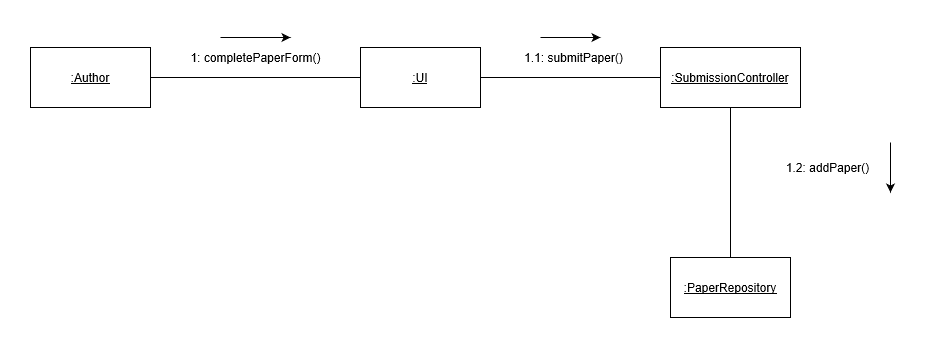

The diagram above was exported from draw.io. Its source (the exported page's mxGraphModel, read from the mxfile embedded in the PNG):
<mxGraphModel shadow="0" math="0" pageHeight="850" pageWidth="1100" pageScale="1" page="1" fold="1" arrows="1" connect="1" tooltips="1" guides="1" gridSize="10" dy="555" dx="979" grid="1" background="#ffffff">
  <root>
    <mxCell id="0" />
    <mxCell id="1" parent="0" />
    <mxCell id="vueoS49NYZUees2GdmFc-2" value="&lt;u&gt;:Author&lt;/u&gt;" parent="1" vertex="1" style="rounded=0;whiteSpace=wrap;html=1;">
      <mxGeometry as="geometry" height="60" width="120" y="450" x="130" />
    </mxCell>
    <mxCell id="vueoS49NYZUees2GdmFc-3" value="&lt;u&gt;:UI&lt;/u&gt;" parent="1" vertex="1" style="rounded=0;whiteSpace=wrap;html=1;">
      <mxGeometry as="geometry" height="60" width="120" y="450" x="460" />
    </mxCell>
    <mxCell id="vueoS49NYZUees2GdmFc-5" value="&lt;u&gt;:SubmissionController&lt;/u&gt;" parent="1" vertex="1" style="rounded=0;whiteSpace=wrap;html=1;">
      <mxGeometry as="geometry" height="60" width="140" y="450" x="760" />
    </mxCell>
    <mxCell id="vueoS49NYZUees2GdmFc-7" value="&lt;u&gt;:PaperRepository&lt;/u&gt;" parent="1" vertex="1" style="rounded=0;whiteSpace=wrap;html=1;">
      <mxGeometry as="geometry" height="60" width="120" y="660" x="770" />
    </mxCell>
    <mxCell id="vueoS49NYZUees2GdmFc-9" value="1: completePaperForm()" parent="1" vertex="1" style="text;html=1;align=center;verticalAlign=middle;resizable=0;points=[];autosize=1;">
      <mxGeometry as="geometry" height="20" width="150" y="450" x="280" />
    </mxCell>
    <mxCell id="vueoS49NYZUees2GdmFc-10" value="1.1: submitPaper()" parent="1" vertex="1" style="text;html=1;align=center;verticalAlign=middle;resizable=0;points=[];autosize=1;">
      <mxGeometry as="geometry" height="20" width="110" y="450" x="618" />
    </mxCell>
    <mxCell id="vueoS49NYZUees2GdmFc-11" value="1.2: addPaper()" parent="1" vertex="1" style="text;html=1;align=center;verticalAlign=middle;resizable=0;points=[];autosize=1;">
      <mxGeometry as="geometry" height="20" width="100" y="560" x="877" />
    </mxCell>
    <mxCell id="vueoS49NYZUees2GdmFc-12" value="" parent="1" style="edgeStyle=orthogonalEdgeStyle;rounded=0;orthogonalLoop=1;jettySize=auto;html=1;" edge="1">
      <mxGeometry as="geometry" relative="1">
        <mxPoint as="sourcePoint" y="545" x="990" />
        <mxPoint as="targetPoint" y="595" x="990" />
        <Array as="points">
          <mxPoint y="545" x="990" />
          <mxPoint y="545" x="990" />
        </Array>
      </mxGeometry>
    </mxCell>
    <mxCell id="vueoS49NYZUees2GdmFc-13" value="" parent="1" style="endArrow=none;html=1;entryX=0.5;entryY=1;entryDx=0;entryDy=0;exitX=0.5;exitY=0;exitDx=0;exitDy=0;" source="vueoS49NYZUees2GdmFc-7" target="vueoS49NYZUees2GdmFc-5" edge="1">
      <mxGeometry as="geometry" height="50" width="50" relative="1">
        <mxPoint as="sourcePoint" y="610" x="810" />
        <mxPoint as="targetPoint" y="560" x="860" />
      </mxGeometry>
    </mxCell>
    <mxCell id="vueoS49NYZUees2GdmFc-14" value="" parent="1" style="edgeStyle=orthogonalEdgeStyle;rounded=0;orthogonalLoop=1;jettySize=auto;html=1;" edge="1">
      <mxGeometry as="geometry" relative="1">
        <mxPoint as="sourcePoint" y="440" x="640" />
        <mxPoint as="targetPoint" y="440" x="700" />
      </mxGeometry>
    </mxCell>
    <mxCell id="vueoS49NYZUees2GdmFc-15" value="" parent="1" style="endArrow=none;html=1;entryX=0;entryY=0.5;entryDx=0;entryDy=0;exitX=1;exitY=0.5;exitDx=0;exitDy=0;" source="vueoS49NYZUees2GdmFc-3" target="vueoS49NYZUees2GdmFc-5" edge="1">
      <mxGeometry as="geometry" height="50" width="50" relative="1">
        <mxPoint as="sourcePoint" y="520" x="630" />
        <mxPoint as="targetPoint" y="470" x="680" />
      </mxGeometry>
    </mxCell>
    <mxCell id="vueoS49NYZUees2GdmFc-16" value="" parent="1" style="edgeStyle=orthogonalEdgeStyle;rounded=0;orthogonalLoop=1;jettySize=auto;html=1;" edge="1">
      <mxGeometry as="geometry" relative="1">
        <mxPoint as="sourcePoint" y="440" x="320" />
        <mxPoint as="targetPoint" y="440" x="390" />
      </mxGeometry>
    </mxCell>
    <mxCell id="vueoS49NYZUees2GdmFc-17" value="" parent="1" style="endArrow=none;html=1;entryX=0;entryY=0.5;entryDx=0;entryDy=0;exitX=1;exitY=0.5;exitDx=0;exitDy=0;" source="vueoS49NYZUees2GdmFc-2" target="vueoS49NYZUees2GdmFc-3" edge="1">
      <mxGeometry as="geometry" height="50" width="50" relative="1">
        <mxPoint as="sourcePoint" y="530" x="310" />
        <mxPoint as="targetPoint" y="480" x="360" />
      </mxGeometry>
    </mxCell>
  </root>
</mxGraphModel>